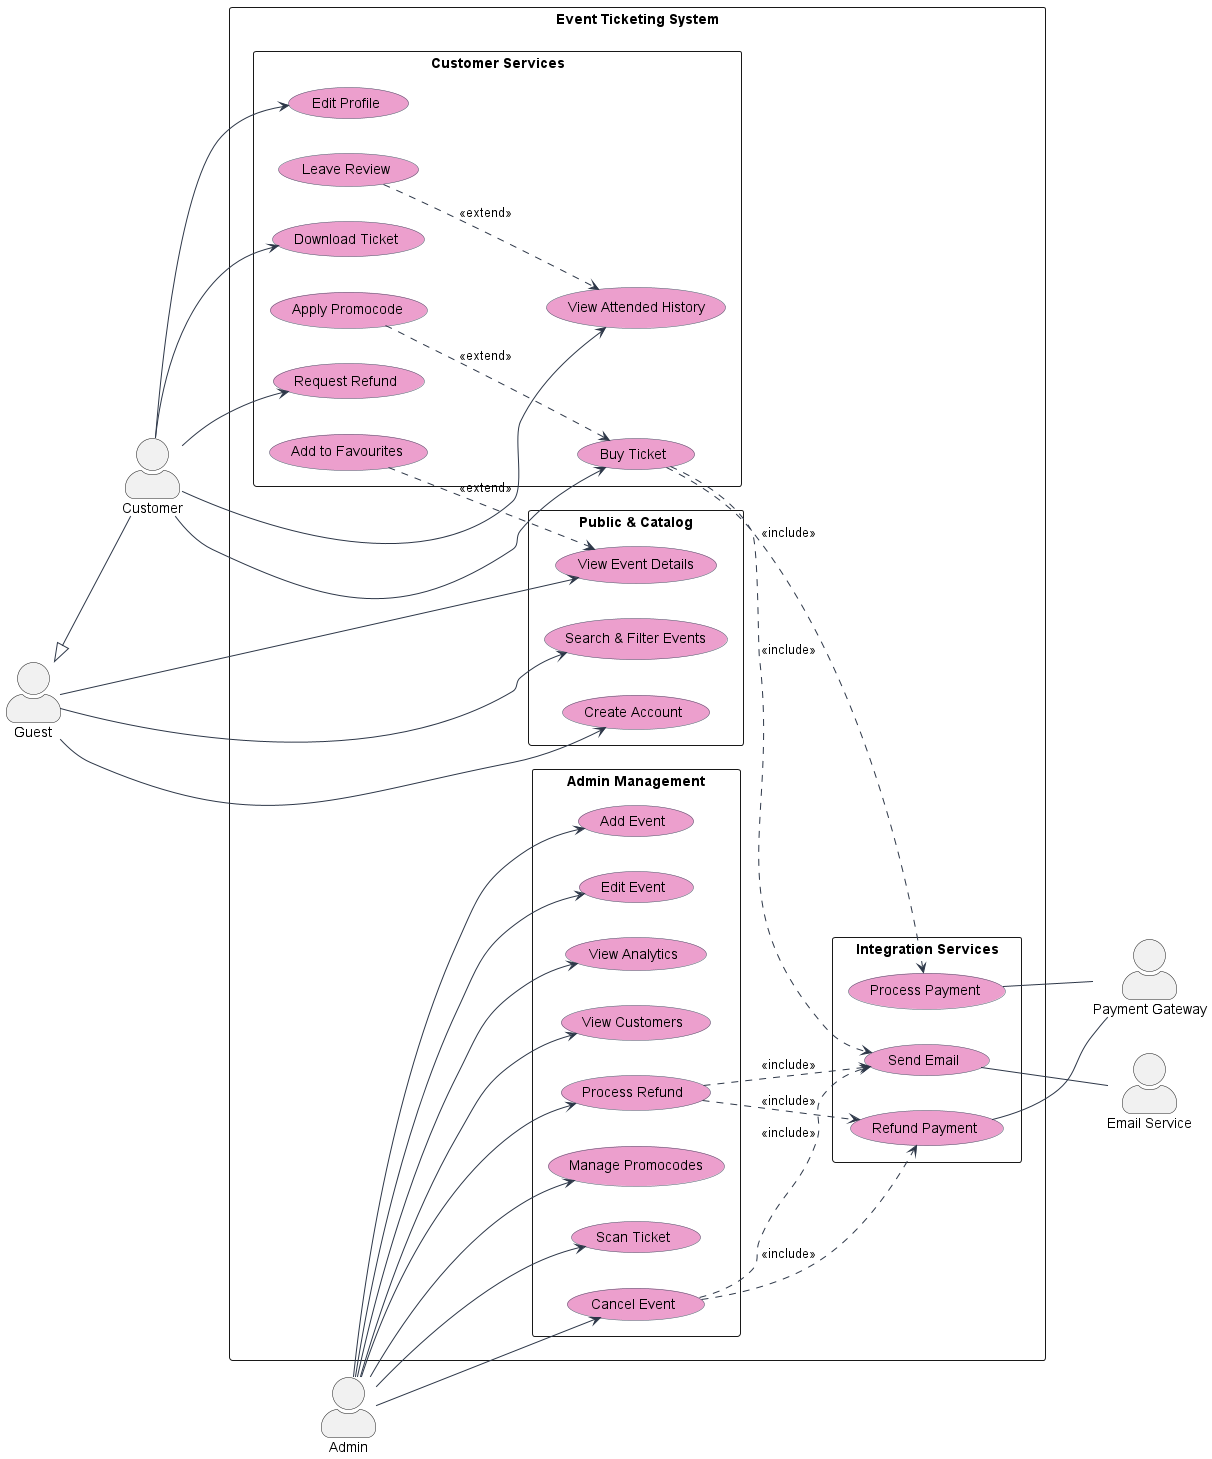

The diagram above was rendered by PlantUML. Its source (embedded in the PNG):
@startuml event_system

top to bottom direction
skinparam packageStyle rectangle
skinparam actorStyle awesome

skinparam usecase {
    BackgroundColor #ec9fcd
    BorderColor #4A5568
    ArrowColor #2D3748
}

left to right direction
actor "Guest" as Guest
actor "Customer" as Customer
actor "Admin" as Admin

actor "Payment Gateway" as PG
actor "Email Service" as ES

Customer -up-|> Guest

rectangle "Event Ticketing System" {

    package "Public & Catalog" {
        usecase "Search & Filter Events" as UC1
        usecase "View Event Details" as UC2
        usecase "Create Account" as UC4
    }

    package "Customer Services" {
        usecase "View Attended History" as UC3
        usecase "Edit Profile" as UC5
        usecase "Add to Favourites" as UC6
        usecase "Buy Ticket" as UC7
        usecase "Download Ticket" as UC8
        usecase "Apply Promocode" as UC9
        usecase "Request Refund" as UC16
        usecase "Leave Review" as UC17
    }

    package "Admin Management" {
        usecase "Add Event" as UC10
        usecase "Edit Event" as UC11
        usecase "View Analytics" as UC12
        usecase "View Customers" as UC13
        usecase "Process Refund" as UC14
        usecase "Manage Promocodes" as UC15
        usecase "Scan Ticket" as UC18
        usecase "Cancel Event" as UC19
    }

    package "Integration Services" {
        usecase "Process Payment" as UC20
        usecase "Refund Payment" as UC21
        usecase "Send Email" as UC22
    }
}

Guest --> UC1
Guest --> UC2
Guest --> UC4

Customer --> UC3
Customer --> UC5
Customer --> UC7
Customer --> UC8
Customer --> UC16

Admin --> UC10
Admin --> UC11
Admin --> UC12
Admin --> UC13
Admin --> UC14
Admin --> UC15
Admin --> UC18
Admin --> UC19

UC9  ..> UC7 : <<extend>>
UC6  ..> UC2 : <<extend>>
UC17 ..> UC3 : <<extend>>

UC7  ..> UC20 : <<include>>
UC7  ..> UC22 : <<include>>

UC14 ..> UC21 : <<include>>
UC14 ..> UC22 : <<include>>

UC19 ..> UC21 : <<include>>
UC19 ..> UC22 : <<include>>

UC20 -- PG
UC21 -- PG
UC22 -- ES

@enduml